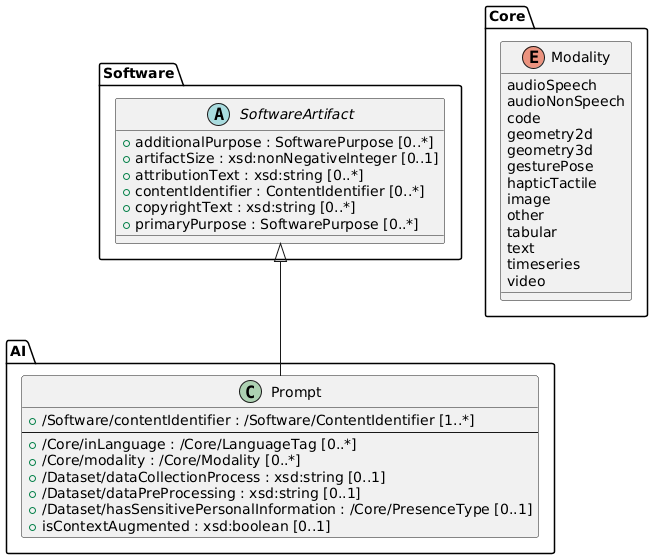

The diagram above was rendered by PlantUML. Its source (embedded in the PNG):
@startuml
' Prompt class diagram
' With relevant classes and enums
' Created: 2025-10-02
' Last updated: 2025-10-08



set separator /

abstract "Software/SoftwareArtifact" {
    + additionalPurpose : SoftwarePurpose [0..*]
    + artifactSize : xsd:nonNegativeInteger [0..1]
    + attributionText : xsd:string [0..*]
    + contentIdentifier : ContentIdentifier [0..*]
    + copyrightText : xsd:string [0..*]
    + primaryPurpose : SoftwarePurpose [0..*]
}

' Subclass Prompt from SoftwareArtifact as it represents a reasonable unit
' of content that can be attributed to a specific source.
' It is ligther than a DatasetPackage and requires less modification
' to the external properties restrictions.
class "AI/Prompt" extends "Software/SoftwareArtifact" {
    + /Software/contentIdentifier : /Software/ContentIdentifier [1..*]
    ---
    + /Core/inLanguage : /Core/LanguageTag [0..*]
    + /Core/modality : /Core/Modality [0..*]
    + /Dataset/dataCollectionProcess : xsd:string [0..1]
    + /Dataset/dataPreProcessing : xsd:string [0..1]
    + /Dataset/hasSensitivePersonalInformation : /Core/PresenceType [0..1]
    + isContextAugmented : xsd:boolean [0..1]
}

enum "Core/Modality" {
    audioSpeech
    audioNonSpeech
    code
    geometry2d
    geometry3d
    gesturePose
    hapticTactile
    image
    other
    tabular
    text
    timeseries
    video
}
@enduml